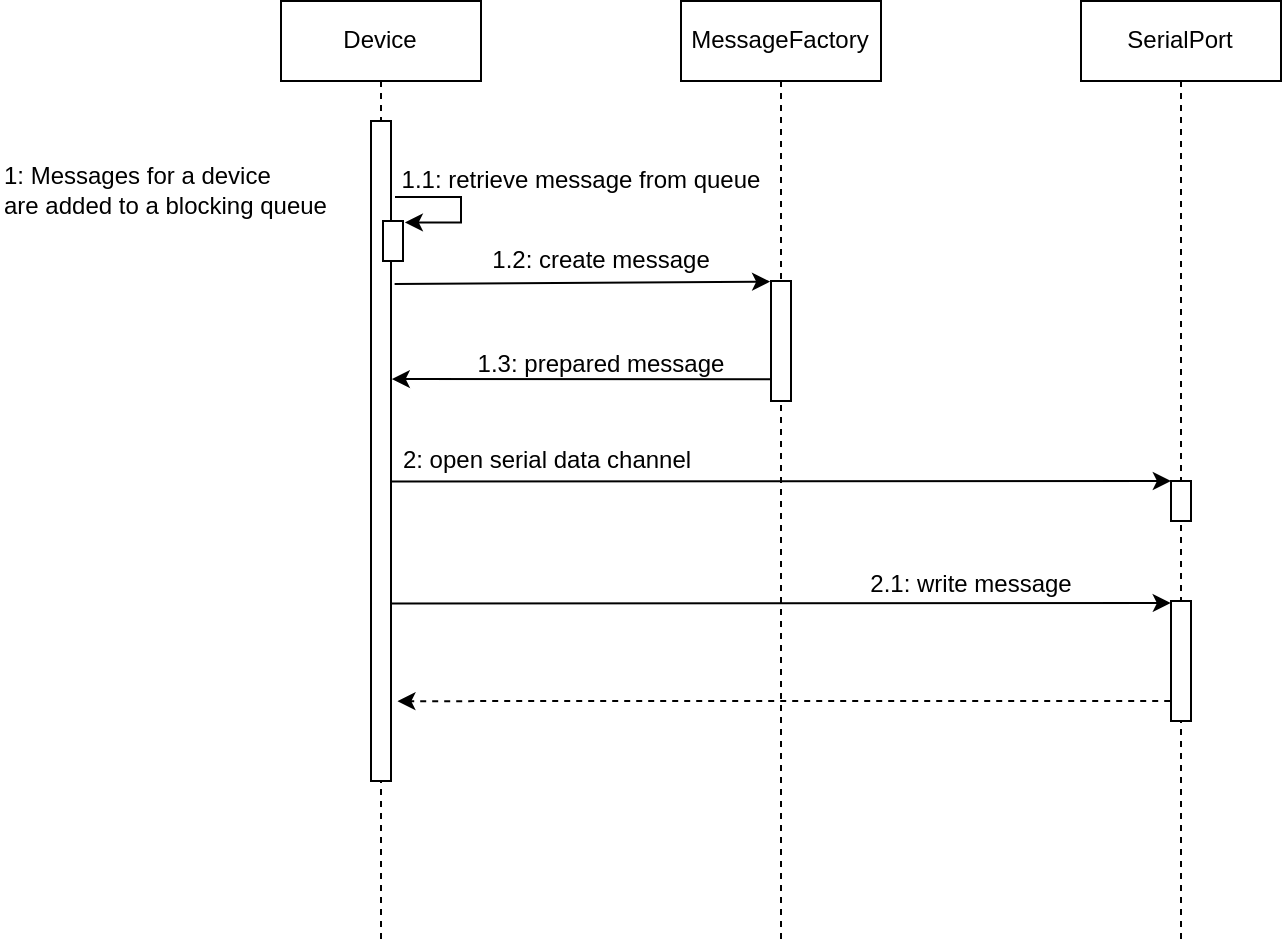

The diagram above was exported from draw.io. Its source (the exported page's mxGraphModel, read from the mxfile embedded in the PNG):
<mxGraphModel dx="2512" dy="1025" grid="1" gridSize="10" guides="1" tooltips="1" connect="1" arrows="1" fold="1" page="1" pageScale="1" pageWidth="850" pageHeight="1100" math="0" shadow="0">
  <root>
    <mxCell id="0" />
    <mxCell id="1" parent="0" />
    <mxCell id="PA1UzdMpszudSQr2NNv7-1" value="Device" style="shape=umlLifeline;perimeter=lifelinePerimeter;whiteSpace=wrap;html=1;container=1;collapsible=0;recursiveResize=0;outlineConnect=0;" parent="1" vertex="1">
      <mxGeometry x="120" y="200" width="100" height="470" as="geometry" />
    </mxCell>
    <mxCell id="PA1UzdMpszudSQr2NNv7-3" value="" style="html=1;points=[];perimeter=orthogonalPerimeter;" parent="PA1UzdMpszudSQr2NNv7-1" vertex="1">
      <mxGeometry x="45" y="60" width="10" height="330" as="geometry" />
    </mxCell>
    <mxCell id="PA1UzdMpszudSQr2NNv7-7" style="edgeStyle=orthogonalEdgeStyle;rounded=0;orthogonalLoop=1;jettySize=auto;html=1;entryX=1.094;entryY=0.035;entryDx=0;entryDy=0;entryPerimeter=0;" parent="PA1UzdMpszudSQr2NNv7-1" target="PA1UzdMpszudSQr2NNv7-8" edge="1">
      <mxGeometry relative="1" as="geometry">
        <mxPoint x="62" y="133" as="targetPoint" />
        <mxPoint x="57" y="98" as="sourcePoint" />
        <Array as="points">
          <mxPoint x="90" y="98" />
          <mxPoint x="90" y="111" />
          <mxPoint x="62" y="111" />
        </Array>
      </mxGeometry>
    </mxCell>
    <mxCell id="PA1UzdMpszudSQr2NNv7-8" value="" style="html=1;points=[];perimeter=orthogonalPerimeter;" parent="PA1UzdMpszudSQr2NNv7-1" vertex="1">
      <mxGeometry x="51" y="110" width="10" height="20" as="geometry" />
    </mxCell>
    <mxCell id="PA1UzdMpszudSQr2NNv7-2" value="MessageFactory" style="shape=umlLifeline;perimeter=lifelinePerimeter;whiteSpace=wrap;html=1;container=1;collapsible=0;recursiveResize=0;outlineConnect=0;" parent="1" vertex="1">
      <mxGeometry x="320" y="200" width="100" height="470" as="geometry" />
    </mxCell>
    <mxCell id="PA1UzdMpszudSQr2NNv7-9" value="" style="html=1;points=[];perimeter=orthogonalPerimeter;" parent="PA1UzdMpszudSQr2NNv7-2" vertex="1">
      <mxGeometry x="45" y="140" width="10" height="60" as="geometry" />
    </mxCell>
    <mxCell id="PA1UzdMpszudSQr2NNv7-20" value="" style="endArrow=classic;html=1;rounded=0;entryX=-0.01;entryY=0.017;entryDx=0;entryDy=0;entryPerimeter=0;exitX=1.181;exitY=0.247;exitDx=0;exitDy=0;exitPerimeter=0;" parent="PA1UzdMpszudSQr2NNv7-2" target="PA1UzdMpszudSQr2NNv7-19" edge="1">
      <mxGeometry width="50" height="50" relative="1" as="geometry">
        <mxPoint x="-145.00000000000006" y="301.21" as="sourcePoint" />
        <mxPoint x="42.76000000000016" y="300.00000000000006" as="targetPoint" />
      </mxGeometry>
    </mxCell>
    <mxCell id="PA1UzdMpszudSQr2NNv7-10" value="" style="endArrow=classic;html=1;rounded=0;entryX=-0.043;entryY=0.005;entryDx=0;entryDy=0;entryPerimeter=0;exitX=1.181;exitY=0.247;exitDx=0;exitDy=0;exitPerimeter=0;" parent="1" source="PA1UzdMpszudSQr2NNv7-3" target="PA1UzdMpszudSQr2NNv7-9" edge="1">
      <mxGeometry width="50" height="50" relative="1" as="geometry">
        <mxPoint x="240" y="340" as="sourcePoint" />
        <mxPoint x="340" y="420" as="targetPoint" />
      </mxGeometry>
    </mxCell>
    <mxCell id="PA1UzdMpszudSQr2NNv7-11" value="1.2: create message" style="text;html=1;align=center;verticalAlign=middle;resizable=0;points=[];autosize=1;strokeColor=none;fillColor=none;fontSize=12;" parent="1" vertex="1">
      <mxGeometry x="215" y="315" width="130" height="30" as="geometry" />
    </mxCell>
    <mxCell id="PA1UzdMpszudSQr2NNv7-12" value="1.1: retrieve message from queue" style="text;html=1;align=center;verticalAlign=middle;resizable=0;points=[];autosize=1;strokeColor=none;fillColor=none;fontSize=12;" parent="1" vertex="1">
      <mxGeometry x="170" y="275" width="200" height="30" as="geometry" />
    </mxCell>
    <mxCell id="PA1UzdMpszudSQr2NNv7-13" value="" style="endArrow=classic;html=1;rounded=0;fontSize=12;exitX=-0.026;exitY=0.818;exitDx=0;exitDy=0;exitPerimeter=0;entryX=1.038;entryY=0.391;entryDx=0;entryDy=0;entryPerimeter=0;" parent="1" source="PA1UzdMpszudSQr2NNv7-9" target="PA1UzdMpszudSQr2NNv7-3" edge="1">
      <mxGeometry width="50" height="50" relative="1" as="geometry">
        <mxPoint x="300" y="410" as="sourcePoint" />
        <mxPoint x="240" y="390" as="targetPoint" />
      </mxGeometry>
    </mxCell>
    <mxCell id="PA1UzdMpszudSQr2NNv7-14" value="1.3: prepared message" style="text;html=1;align=center;verticalAlign=middle;resizable=0;points=[];autosize=1;strokeColor=none;fillColor=none;fontSize=12;" parent="1" vertex="1">
      <mxGeometry x="205" y="367" width="150" height="30" as="geometry" />
    </mxCell>
    <mxCell id="PA1UzdMpszudSQr2NNv7-17" value="2: open serial data channel" style="text;html=1;align=center;verticalAlign=middle;resizable=0;points=[];autosize=1;strokeColor=none;fillColor=none;fontSize=12;" parent="1" vertex="1">
      <mxGeometry x="168" y="415" width="170" height="30" as="geometry" />
    </mxCell>
    <mxCell id="PA1UzdMpszudSQr2NNv7-18" value="SerialPort" style="shape=umlLifeline;perimeter=lifelinePerimeter;whiteSpace=wrap;html=1;container=1;collapsible=0;recursiveResize=0;outlineConnect=0;" parent="1" vertex="1">
      <mxGeometry x="520" y="200" width="100" height="470" as="geometry" />
    </mxCell>
    <mxCell id="PA1UzdMpszudSQr2NNv7-19" value="" style="html=1;points=[];perimeter=orthogonalPerimeter;" parent="PA1UzdMpszudSQr2NNv7-18" vertex="1">
      <mxGeometry x="45" y="300" width="10" height="60" as="geometry" />
    </mxCell>
    <mxCell id="PA1UzdMpszudSQr2NNv7-16" value="" style="html=1;points=[];perimeter=orthogonalPerimeter;" parent="PA1UzdMpszudSQr2NNv7-18" vertex="1">
      <mxGeometry x="45" y="240.00000000000003" width="10" height="20" as="geometry" />
    </mxCell>
    <mxCell id="PA1UzdMpszudSQr2NNv7-21" value="2.1: write message" style="text;html=1;align=center;verticalAlign=middle;resizable=0;points=[];autosize=1;strokeColor=none;fillColor=none;fontSize=12;" parent="1" vertex="1">
      <mxGeometry x="405" y="477" width="120" height="30" as="geometry" />
    </mxCell>
    <mxCell id="PA1UzdMpszudSQr2NNv7-22" value="1: Messages for a device&lt;br&gt;are added to a blocking queue" style="text;html=1;align=left;verticalAlign=middle;resizable=0;points=[];autosize=1;strokeColor=none;fillColor=none;fontSize=12;" parent="1" vertex="1">
      <mxGeometry x="-20" y="275" width="180" height="40" as="geometry" />
    </mxCell>
    <mxCell id="PA1UzdMpszudSQr2NNv7-23" value="" style="endArrow=classic;html=1;rounded=0;fontSize=12;entryX=1.32;entryY=0.879;entryDx=0;entryDy=0;entryPerimeter=0;exitX=-0.04;exitY=0.833;exitDx=0;exitDy=0;exitPerimeter=0;dashed=1;" parent="1" source="PA1UzdMpszudSQr2NNv7-19" target="PA1UzdMpszudSQr2NNv7-3" edge="1">
      <mxGeometry width="50" height="50" relative="1" as="geometry">
        <mxPoint x="510" y="550" as="sourcePoint" />
        <mxPoint x="240" y="560" as="targetPoint" />
      </mxGeometry>
    </mxCell>
    <mxCell id="PA1UzdMpszudSQr2NNv7-24" value="" style="endArrow=classic;html=1;rounded=0;entryX=-0.01;entryY=0.017;entryDx=0;entryDy=0;entryPerimeter=0;exitX=1.181;exitY=0.247;exitDx=0;exitDy=0;exitPerimeter=0;" parent="1" edge="1">
      <mxGeometry width="50" height="50" relative="1" as="geometry">
        <mxPoint x="175.05" y="440.19000000000005" as="sourcePoint" />
        <mxPoint x="564.9499999999998" y="440" as="targetPoint" />
      </mxGeometry>
    </mxCell>
  </root>
</mxGraphModel>